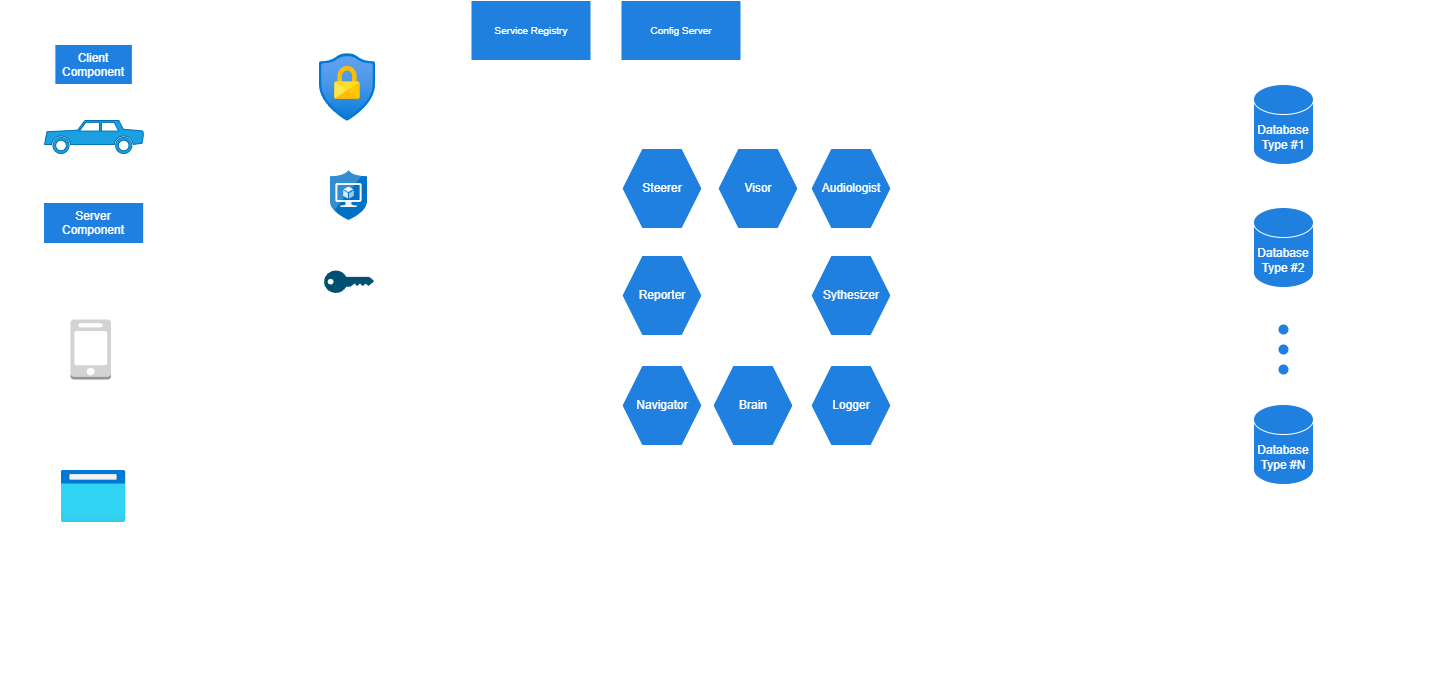

The diagram above was exported from draw.io. Its source (the exported page's mxGraphModel, read from the mxfile embedded in the PNG):
<mxGraphModel dx="1434" dy="844" grid="0" gridSize="10" guides="1" tooltips="1" connect="1" arrows="1" fold="1" page="0" pageScale="1" pageWidth="850" pageHeight="1100" background="none" math="0" shadow="0">
  <root>
    <mxCell id="0" />
    <mxCell id="1" parent="0" />
    <mxCell id="70" value="" style="edgeStyle=none;html=1;fontSize=10;fontColor=#FFFFFF;endArrow=none;endFill=0;" parent="1" source="28" target="69" edge="1">
      <mxGeometry relative="1" as="geometry">
        <Array as="points" />
      </mxGeometry>
    </mxCell>
    <mxCell id="45" style="edgeStyle=none;html=1;exitX=1;exitY=0.25;exitDx=0;exitDy=0;exitPerimeter=0;entryX=0.007;entryY=0.539;entryDx=0;entryDy=0;entryPerimeter=0;fontSize=25;fontColor=#FFFFFF;endArrow=classic;endFill=1;" parent="1" source="2" target="44" edge="1">
      <mxGeometry relative="1" as="geometry" />
    </mxCell>
    <mxCell id="46" value="Request" style="edgeLabel;html=1;align=center;verticalAlign=middle;resizable=0;points=[];fontSize=10;fontColor=default;labelBackgroundColor=none;" parent="45" vertex="1" connectable="0">
      <mxGeometry x="0.321" y="-2" relative="1" as="geometry">
        <mxPoint x="-26" y="-12" as="offset" />
      </mxGeometry>
    </mxCell>
    <mxCell id="47" style="edgeStyle=none;html=1;exitX=0.017;exitY=0.587;exitDx=0;exitDy=0;exitPerimeter=0;entryX=1;entryY=0.75;entryDx=0;entryDy=0;entryPerimeter=0;fontSize=10;fontColor=#FFFFFF;endArrow=classic;endFill=1;" parent="1" source="44" target="2" edge="1">
      <mxGeometry relative="1" as="geometry" />
    </mxCell>
    <mxCell id="48" value="Response" style="edgeLabel;html=1;align=center;verticalAlign=middle;resizable=0;points=[];fontSize=10;fontColor=default;labelBackgroundColor=none;" parent="47" vertex="1" connectable="0">
      <mxGeometry x="-0.172" y="3" relative="1" as="geometry">
        <mxPoint x="-13" y="7" as="offset" />
      </mxGeometry>
    </mxCell>
    <mxCell id="2" value="Android / IOS" style="outlineConnect=0;dashed=0;verticalLabelPosition=bottom;verticalAlign=top;align=center;html=1;shape=mxgraph.aws3.mobile_client;fillColor=#D2D3D3;gradientColor=none;" parent="1" vertex="1">
      <mxGeometry x="217" y="529" width="40.5" height="60" as="geometry" />
    </mxCell>
    <mxCell id="5" value="Web Browser" style="aspect=fixed;html=1;points=[];align=center;image;fontSize=12;image=img/lib/azure2/general/Browser.svg;labelBackgroundColor=none;" parent="1" vertex="1">
      <mxGeometry x="207.5" y="680" width="65" height="52" as="geometry" />
    </mxCell>
    <mxCell id="68" value="" style="edgeStyle=none;html=1;fontSize=10;fontColor=#FFFFFF;endArrow=none;endFill=0;" parent="1" source="28" target="67" edge="1">
      <mxGeometry relative="1" as="geometry">
        <Array as="points" />
      </mxGeometry>
    </mxCell>
    <mxCell id="103" style="edgeStyle=none;html=1;entryX=0.001;entryY=0.275;entryDx=0;entryDy=0;entryPerimeter=0;exitX=1.002;exitY=0.338;exitDx=0;exitDy=0;exitPerimeter=0;" parent="1" source="44" target="100" edge="1">
      <mxGeometry relative="1" as="geometry">
        <mxPoint x="567.5" y="420" as="sourcePoint" />
      </mxGeometry>
    </mxCell>
    <mxCell id="44" value="" style="rounded=0;whiteSpace=wrap;html=1;labelBackgroundColor=none;fontColor=#FFFFFF;fontSize=25;fillColor=none;" parent="1" vertex="1">
      <mxGeometry x="435.5" y="210" width="120" height="620" as="geometry" />
    </mxCell>
    <mxCell id="49" style="edgeStyle=none;html=1;exitX=1.036;exitY=0.335;exitDx=0;exitDy=0;exitPerimeter=0;entryX=0.017;entryY=0.786;entryDx=0;entryDy=0;entryPerimeter=0;fontSize=25;fontColor=#FFFFFF;endArrow=classic;endFill=1;" parent="1" source="5" target="44" edge="1">
      <mxGeometry relative="1" as="geometry">
        <mxPoint x="255.46000000000004" y="798.88" as="sourcePoint" />
        <mxPoint x="396.29999999999995" y="799.0600000000001" as="targetPoint" />
      </mxGeometry>
    </mxCell>
    <mxCell id="50" value="Request" style="edgeLabel;align=center;verticalAlign=middle;resizable=0;points=[];fontSize=10;fontColor=default;labelBackgroundColor=none;html=1;" parent="49" vertex="1" connectable="0">
      <mxGeometry x="0.321" y="-2" relative="1" as="geometry">
        <mxPoint x="-34" y="-19" as="offset" />
      </mxGeometry>
    </mxCell>
    <mxCell id="51" style="edgeStyle=none;html=1;exitX=-0.002;exitY=0.82;exitDx=0;exitDy=0;exitPerimeter=0;entryX=1;entryY=0.742;entryDx=0;entryDy=0;entryPerimeter=0;fontSize=10;fontColor=#FFFFFF;endArrow=classic;endFill=1;" parent="1" source="44" target="5" edge="1">
      <mxGeometry relative="1" as="geometry">
        <mxPoint x="397.5" y="828.82" as="sourcePoint" />
        <mxPoint x="255.46000000000004" y="828.88" as="targetPoint" />
      </mxGeometry>
    </mxCell>
    <mxCell id="52" value="Response" style="edgeLabel;html=1;align=center;verticalAlign=middle;resizable=0;points=[];fontSize=10;fontColor=default;labelBackgroundColor=none;" parent="51" vertex="1" connectable="0">
      <mxGeometry x="-0.172" y="3" relative="1" as="geometry">
        <mxPoint x="-18" y="4" as="offset" />
      </mxGeometry>
    </mxCell>
    <mxCell id="53" style="edgeStyle=none;html=1;fontSize=10;fontColor=#FFFFFF;endArrow=classic;endFill=1;exitX=1;exitY=0.75;exitDx=0;exitDy=0;entryX=-0.005;entryY=0.403;entryDx=0;entryDy=0;entryPerimeter=0;" parent="1" source="69" edge="1">
      <mxGeometry relative="1" as="geometry">
        <mxPoint x="197.5" y="372" as="sourcePoint" />
        <mxPoint x="434.9000000000001" y="441.8599999999999" as="targetPoint" />
        <Array as="points" />
      </mxGeometry>
    </mxCell>
    <mxCell id="54" value="Response" style="edgeLabel;html=1;align=center;verticalAlign=middle;resizable=0;points=[];fontSize=10;fontColor=default;labelBackgroundColor=none;" parent="53" vertex="1" connectable="0">
      <mxGeometry x="-0.172" y="3" relative="1" as="geometry">
        <mxPoint x="10" y="14" as="offset" />
      </mxGeometry>
    </mxCell>
    <mxCell id="55" style="edgeStyle=none;html=1;entryX=1;entryY=0.25;entryDx=0;entryDy=0;fontSize=25;fontColor=#FFFFFF;endArrow=classic;endFill=1;exitX=-0.005;exitY=0.371;exitDx=0;exitDy=0;exitPerimeter=0;" parent="1" target="69" edge="1">
      <mxGeometry relative="1" as="geometry">
        <mxPoint x="434.9000000000001" y="422.02" as="sourcePoint" />
        <mxPoint x="237.5" y="394.44" as="targetPoint" />
        <Array as="points" />
      </mxGeometry>
    </mxCell>
    <mxCell id="56" value="Request" style="edgeLabel;html=1;align=center;verticalAlign=middle;resizable=0;points=[];fontSize=10;fontColor=default;labelBackgroundColor=none;" parent="55" vertex="1" connectable="0">
      <mxGeometry x="0.321" y="-2" relative="1" as="geometry">
        <mxPoint x="21" y="-8" as="offset" />
      </mxGeometry>
    </mxCell>
    <mxCell id="59" style="edgeStyle=none;html=1;exitX=1;exitY=0.5;exitDx=0;exitDy=0;fontSize=25;fontColor=#FFFFFF;endArrow=classic;endFill=1;entryX=0.007;entryY=0.082;entryDx=0;entryDy=0;entryPerimeter=0;" parent="1" edge="1">
      <mxGeometry relative="1" as="geometry">
        <mxPoint x="278.8800000000001" y="265" as="sourcePoint" />
        <mxPoint x="436.3399999999999" y="265.8399999999999" as="targetPoint" />
        <Array as="points" />
      </mxGeometry>
    </mxCell>
    <mxCell id="60" value="Request" style="edgeLabel;html=1;align=center;verticalAlign=middle;resizable=0;points=[];fontSize=10;fontColor=default;labelBackgroundColor=none;" parent="59" vertex="1" connectable="0">
      <mxGeometry x="0.321" y="-2" relative="1" as="geometry">
        <mxPoint x="-33" y="-14" as="offset" />
      </mxGeometry>
    </mxCell>
    <mxCell id="61" style="edgeStyle=none;html=1;entryX=1;entryY=0.75;entryDx=0;entryDy=0;fontSize=10;fontColor=#FFFFFF;endArrow=classic;endFill=1;" parent="1" target="67" edge="1">
      <mxGeometry relative="1" as="geometry">
        <mxPoint x="437.5" y="284" as="sourcePoint" />
        <mxPoint x="272.50000000000006" y="307.77700000000004" as="targetPoint" />
        <Array as="points" />
      </mxGeometry>
    </mxCell>
    <mxCell id="62" value="Response" style="edgeLabel;html=1;align=center;verticalAlign=middle;resizable=0;points=[];fontSize=10;fontColor=default;labelBackgroundColor=none;" parent="61" vertex="1" connectable="0">
      <mxGeometry x="-0.172" y="3" relative="1" as="geometry">
        <mxPoint x="-23" y="7" as="offset" />
      </mxGeometry>
    </mxCell>
    <mxCell id="67" value="Client Component" style="whiteSpace=wrap;html=1;verticalAlign=top;fillColor=#1f80e0;strokeColor=#FFFFFF;fontColor=default;fillStyle=solid;labelBackgroundColor=none;labelBorderColor=none;" parent="1" vertex="1">
      <mxGeometry x="201.38" y="254" width="77.5" height="40" as="geometry" />
    </mxCell>
    <mxCell id="69" value="Server Component" style="whiteSpace=wrap;html=1;verticalAlign=top;fillColor=#1f80e0;strokeColor=#FFFFFF;fontColor=default;fillStyle=solid;labelBackgroundColor=none;" parent="1" vertex="1">
      <mxGeometry x="190" y="412" width="100.25" height="41" as="geometry" />
    </mxCell>
    <mxCell id="86" value="Service Registry" style="rounded=0;whiteSpace=wrap;html=1;labelBackgroundColor=none;fontSize=10;fontColor=default;fillColor=#1F80E0;" parent="1" vertex="1">
      <mxGeometry x="617.5" y="210" width="120" height="60" as="geometry" />
    </mxCell>
    <mxCell id="98" value="Config Server" style="rounded=0;whiteSpace=wrap;html=1;labelBackgroundColor=none;fontSize=10;fontColor=default;fillColor=#1f80e0;" parent="1" vertex="1">
      <mxGeometry x="767.5" y="210" width="120" height="60" as="geometry" />
    </mxCell>
    <mxCell id="102" value="" style="group;fontSize=20;labelBackgroundColor=none;fontColor=none;noLabel=1;" parent="1" vertex="1" connectable="0">
      <mxGeometry x="709.5" y="315" width="380" height="410" as="geometry" />
    </mxCell>
    <mxCell id="100" value="" style="whiteSpace=wrap;html=1;aspect=fixed;fillColor=none;" parent="102" vertex="1">
      <mxGeometry width="380" height="380" as="geometry" />
    </mxCell>
    <mxCell id="6" value="Visor" style="shape=hexagon;perimeter=hexagonPerimeter2;whiteSpace=wrap;html=1;fixedSize=1;rotation=0;fillColor=#1f80e0;" parent="102" vertex="1">
      <mxGeometry x="155" y="43" width="80" height="80" as="geometry" />
    </mxCell>
    <mxCell id="7" value="&lt;p style=&quot;white-space-collapse: preserve;&quot; dir=&quot;auto&quot;&gt;Audiologist&lt;/p&gt;" style="shape=hexagon;perimeter=hexagonPerimeter2;whiteSpace=wrap;html=1;fixedSize=1;rotation=0;fillColor=#1f80e0;" parent="102" vertex="1">
      <mxGeometry x="248" y="43" width="80" height="80" as="geometry" />
    </mxCell>
    <mxCell id="11" value="Brain" style="shape=hexagon;perimeter=hexagonPerimeter2;whiteSpace=wrap;html=1;fixedSize=1;rotation=0;fillColor=#1f80e0;" parent="102" vertex="1">
      <mxGeometry x="150" y="260" width="80" height="80" as="geometry" />
    </mxCell>
    <mxCell id="40" value="Logger" style="shape=hexagon;perimeter=hexagonPerimeter2;whiteSpace=wrap;html=1;fixedSize=1;rotation=0;fillColor=#1f80e0;" parent="102" vertex="1">
      <mxGeometry x="248" y="260" width="80" height="80" as="geometry" />
    </mxCell>
    <mxCell id="41" value="Reporter" style="shape=hexagon;perimeter=hexagonPerimeter2;whiteSpace=wrap;html=1;fixedSize=1;rotation=0;fillColor=#1f80e0;" parent="102" vertex="1">
      <mxGeometry x="59" y="150" width="80" height="80" as="geometry" />
    </mxCell>
    <mxCell id="42" value="Steerer" style="shape=hexagon;perimeter=hexagonPerimeter2;whiteSpace=wrap;html=1;fixedSize=1;rotation=0;fillColor=#1f80e0;" parent="102" vertex="1">
      <mxGeometry x="59" y="43" width="80" height="80" as="geometry" />
    </mxCell>
    <mxCell id="43" value="Sythesizer" style="shape=hexagon;perimeter=hexagonPerimeter2;whiteSpace=wrap;html=1;fixedSize=1;rotation=0;fillColor=#1f80e0;" parent="102" vertex="1">
      <mxGeometry x="248" y="150" width="80" height="80" as="geometry" />
    </mxCell>
    <mxCell id="58" value="Navigator" style="shape=hexagon;perimeter=hexagonPerimeter2;whiteSpace=wrap;html=1;fixedSize=1;rotation=0;fillColor=#1f80e0;" parent="102" vertex="1">
      <mxGeometry x="59" y="260" width="80" height="80" as="geometry" />
    </mxCell>
    <mxCell id="101" value="&lt;font style=&quot;font-size: 20px;&quot;&gt;Microservices&lt;/font&gt;" style="text;html=1;strokeColor=none;fillColor=none;align=center;verticalAlign=middle;whiteSpace=wrap;rounded=0;fontColor=default;" parent="102" vertex="1">
      <mxGeometry x="115" y="380" width="150" height="30" as="geometry" />
    </mxCell>
    <mxCell id="104" style="edgeStyle=none;html=1;exitX=0.001;exitY=0.488;exitDx=0;exitDy=0;exitPerimeter=0;entryX=0.998;entryY=0.467;entryDx=0;entryDy=0;entryPerimeter=0;" parent="1" source="100" target="44" edge="1">
      <mxGeometry relative="1" as="geometry">
        <mxPoint x="565.5" y="513.22" as="sourcePoint" />
        <mxPoint x="577.5" y="500" as="targetPoint" />
      </mxGeometry>
    </mxCell>
    <mxCell id="105" style="edgeStyle=none;html=1;entryX=0.002;entryY=0.358;entryDx=0;entryDy=0;entryPerimeter=0;exitX=1.006;exitY=0.279;exitDx=0;exitDy=0;exitPerimeter=0;" parent="1" source="100" target="94" edge="1">
      <mxGeometry relative="1" as="geometry">
        <mxPoint x="1067.5" y="740" as="sourcePoint" />
        <mxPoint x="1328.36" y="740.5799999999999" as="targetPoint" />
      </mxGeometry>
    </mxCell>
    <mxCell id="106" style="edgeStyle=none;html=1;exitX=0.001;exitY=0.532;exitDx=0;exitDy=0;entryX=0.999;entryY=0.487;entryDx=0;entryDy=0;exitPerimeter=0;entryPerimeter=0;" parent="1" source="94" target="100" edge="1">
      <mxGeometry relative="1" as="geometry">
        <mxPoint x="1339.5" y="850.76" as="sourcePoint" />
        <mxPoint x="1079.5" y="850.76" as="targetPoint" />
      </mxGeometry>
    </mxCell>
    <mxCell id="107" value="" style="group;labelBackgroundColor=none;fontColor=default;fontSize=12;" parent="1" vertex="1" connectable="0">
      <mxGeometry x="1260" y="254" width="330" height="557" as="geometry" />
    </mxCell>
    <mxCell id="94" value="" style="rounded=0;whiteSpace=wrap;html=1;labelBackgroundColor=none;fontSize=10;fontColor=#FFFFFF;fillColor=none;movable=1;resizable=1;rotatable=1;deletable=1;editable=1;connectable=1;" parent="107" vertex="1">
      <mxGeometry x="40" width="250" height="460" as="geometry" />
    </mxCell>
    <mxCell id="12" value="Database Type #1" style="shape=cylinder3;whiteSpace=wrap;html=1;boundedLbl=1;backgroundOutline=1;size=15;fillColor=#1f80e0;" parent="107" vertex="1">
      <mxGeometry x="140" y="40" width="60" height="80" as="geometry" />
    </mxCell>
    <mxCell id="87" value="Database Type #2" style="shape=cylinder3;whiteSpace=wrap;html=1;boundedLbl=1;backgroundOutline=1;size=15;fillColor=#1f80e0;fontColor=default;" parent="107" vertex="1">
      <mxGeometry x="140" y="163" width="60" height="80" as="geometry" />
    </mxCell>
    <mxCell id="88" value="Database Type #N" style="shape=cylinder3;whiteSpace=wrap;html=1;boundedLbl=1;backgroundOutline=1;size=15;fillColor=#1f80e0;" parent="107" vertex="1">
      <mxGeometry x="140" y="360" width="60" height="80" as="geometry" />
    </mxCell>
    <mxCell id="92" value="" style="group;rotation=90;fillColor=none;" parent="107" vertex="1" connectable="0">
      <mxGeometry x="145" y="300" width="50" height="10" as="geometry" />
    </mxCell>
    <mxCell id="89" value="" style="shape=ellipse;fillColor=#1f80e0;strokeColor=none;html=1;labelBackgroundColor=none;fontSize=10;fontColor=#FFFFFF;rotation=90;" parent="92" vertex="1">
      <mxGeometry x="20" y="-20" width="10" height="10" as="geometry" />
    </mxCell>
    <mxCell id="90" value="" style="shape=ellipse;fillColor=#1f80e0;strokeColor=none;html=1;labelBackgroundColor=none;fontSize=10;fontColor=#FFFFFF;rotation=90;" parent="92" vertex="1">
      <mxGeometry x="20" width="10" height="10" as="geometry" />
    </mxCell>
    <mxCell id="91" value="" style="shape=ellipse;fillColor=#1f80e0;strokeColor=none;html=1;labelBackgroundColor=none;fontSize=10;fontColor=#FFFFFF;rotation=90;" parent="92" vertex="1">
      <mxGeometry x="20" y="20" width="10" height="10" as="geometry" />
    </mxCell>
    <mxCell id="114" value="&lt;span&gt;Database systems per need (SQL, NOSQL, Vector, and/or Time-Series Database Systems)&lt;/span&gt;" style="text;html=1;strokeColor=none;fillColor=none;align=center;verticalAlign=middle;whiteSpace=wrap;rounded=0;labelBackgroundColor=none;fontColor=default;fontSize=20;" parent="107" vertex="1">
      <mxGeometry x="30" y="470" width="280" height="87" as="geometry" />
    </mxCell>
    <mxCell id="108" value="API Gateway" style="text;html=1;strokeColor=none;fillColor=none;align=center;verticalAlign=middle;whiteSpace=wrap;rounded=0;fontSize=20;labelBackgroundColor=none;" parent="1" vertex="1">
      <mxGeometry x="448.5" y="840" width="94" height="50" as="geometry" />
    </mxCell>
    <mxCell id="109" value="&lt;span style=&quot;font-size: 12px;&quot;&gt;SSL&lt;/span&gt;" style="points=[[0,0.5,0],[0.24,0,0],[0.5,0.28,0],[0.995,0.475,0],[0.5,0.72,0],[0.24,1,0]];verticalLabelPosition=bottom;html=1;verticalAlign=top;aspect=fixed;align=center;pointerEvents=1;shape=mxgraph.cisco19.key;fillColor=#005073;strokeColor=none;fontSize=20;" parent="1" vertex="1">
      <mxGeometry x="470.5" y="480" width="50" height="22.5" as="geometry" />
    </mxCell>
    <mxCell id="110" value="Authentication" style="aspect=fixed;html=1;points=[];align=center;image;fontSize=12;image=img/lib/azure2/security/Conditional_Access.svg;fillColor=none;imageBackground=none;fillStyle=hatch;imageBorder=none;labelBackgroundColor=none;" parent="1" vertex="1">
      <mxGeometry x="466" y="263" width="56.00000000000001" height="68" as="geometry" />
    </mxCell>
    <mxCell id="111" value="Authorization" style="aspect=fixed;html=1;points=[];align=center;image;fontSize=12;image=img/lib/mscae/Application_Security_Groups.svg;fillStyle=hatch;fillColor=none;labelBackgroundColor=none;" parent="1" vertex="1">
      <mxGeometry x="477" y="380" width="37" height="50" as="geometry" />
    </mxCell>
    <mxCell id="112" style="edgeStyle=none;html=1;entryX=0;entryY=0.75;entryDx=0;entryDy=0;exitX=1.006;exitY=0.694;exitDx=0;exitDy=0;exitPerimeter=0;" parent="1" source="44" target="94" edge="1">
      <mxGeometry relative="1" as="geometry">
        <mxPoint x="559" y="642" as="sourcePoint" />
        <mxPoint x="976.8100000000002" y="849.9999999999998" as="targetPoint" />
        <Array as="points">
          <mxPoint x="640" y="640" />
          <mxPoint x="640" y="840" />
          <mxPoint x="1160" y="840" />
          <mxPoint x="1160" y="600" />
        </Array>
      </mxGeometry>
    </mxCell>
    <mxCell id="113" style="edgeStyle=none;html=1;exitX=0;exitY=0.835;exitDx=0;exitDy=0;exitPerimeter=0;entryX=1.016;entryY=0.759;entryDx=0;entryDy=0;entryPerimeter=0;" parent="1" source="94" target="44" edge="1">
      <mxGeometry relative="1" as="geometry">
        <mxPoint x="976.8100000000002" y="930.94" as="sourcePoint" />
        <mxPoint x="822.1900000000003" y="930.04" as="targetPoint" />
        <Array as="points">
          <mxPoint x="1200" y="640" />
          <mxPoint x="1200" y="880" />
          <mxPoint x="600" y="880" />
          <mxPoint x="600" y="680" />
        </Array>
      </mxGeometry>
    </mxCell>
    <mxCell id="28" value="&amp;nbsp;Rafeeq" style="shape=mxgraph.signs.transportation.car_2;html=1;pointerEvents=1;fillColor=#1ba1e2;strokeColor=#006EAF;verticalLabelPosition=middle;verticalAlign=middle;align=right;fillStyle=solid;fontColor=default;labelPosition=left;" parent="1" vertex="1">
      <mxGeometry x="191" y="330" width="100" height="33" as="geometry" />
    </mxCell>
  </root>
</mxGraphModel>